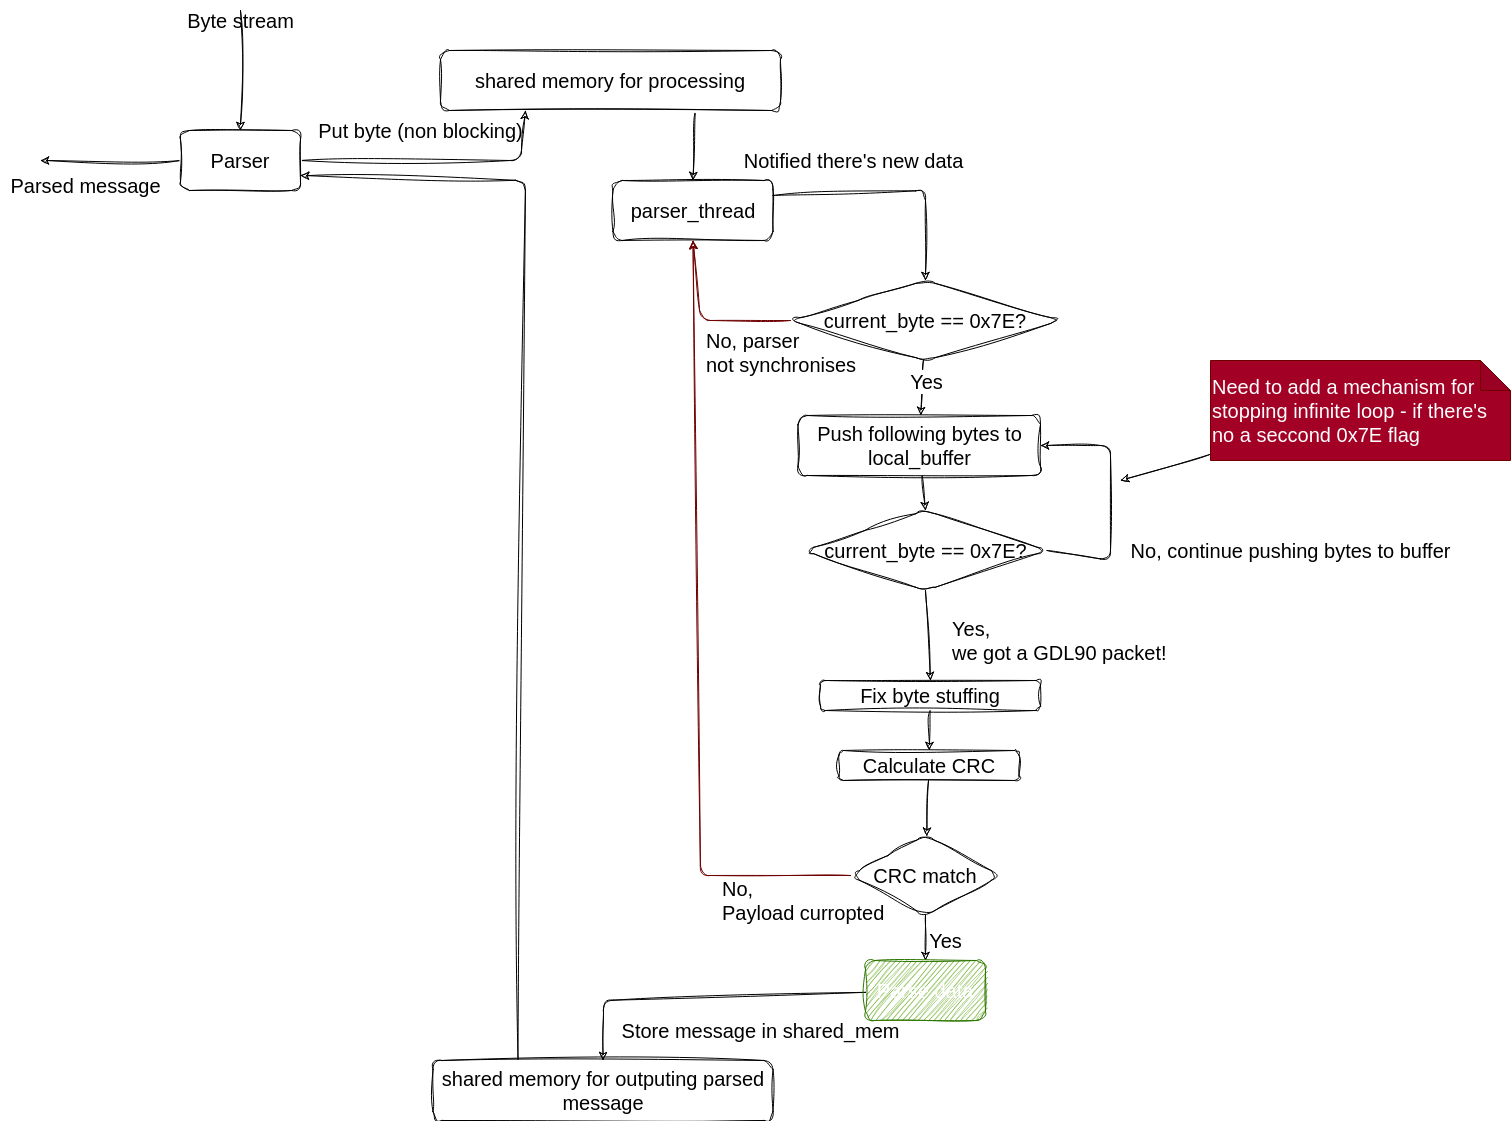

The diagram above was exported from draw.io. Its source (the exported page's mxGraphModel, read from the mxfile embedded in the PNG):
<mxGraphModel dx="4029" dy="1252" grid="1" gridSize="1" guides="1" tooltips="1" connect="1" arrows="1" fold="1" page="1" pageScale="1" pageWidth="827" pageHeight="1169" math="0" shadow="0">
  <root>
    <mxCell id="0" />
    <mxCell id="1" parent="0" />
    <mxCell id="8" style="edgeStyle=none;html=1;exitX=0.75;exitY=1;exitDx=0;exitDy=0;entryX=0.5;entryY=0;entryDx=0;entryDy=0;shadow=0;sketch=1;curveFitting=1;jiggle=2;fontSize=20;" parent="1" source="2" target="7" edge="1">
      <mxGeometry relative="1" as="geometry" />
    </mxCell>
    <mxCell id="2" value="shared memory for processing" style="rounded=1;whiteSpace=wrap;html=1;shadow=0;sketch=1;curveFitting=1;jiggle=2;fontSize=20;" parent="1" vertex="1">
      <mxGeometry x="330" y="70" width="340" height="60" as="geometry" />
    </mxCell>
    <mxCell id="4" style="edgeStyle=none;html=1;entryX=0.25;entryY=1;entryDx=0;entryDy=0;shadow=0;sketch=1;curveFitting=1;jiggle=2;fontSize=20;" parent="1" source="3" target="2" edge="1">
      <mxGeometry relative="1" as="geometry">
        <Array as="points">
          <mxPoint x="410" y="180" />
        </Array>
      </mxGeometry>
    </mxCell>
    <mxCell id="11" style="edgeStyle=none;html=1;shadow=0;sketch=1;curveFitting=1;jiggle=2;fontSize=20;" parent="1" source="3" edge="1">
      <mxGeometry relative="1" as="geometry">
        <mxPoint x="-70" y="180" as="targetPoint" />
      </mxGeometry>
    </mxCell>
    <mxCell id="3" value="Parser" style="rounded=1;whiteSpace=wrap;html=1;shadow=0;sketch=1;curveFitting=1;jiggle=2;fontSize=20;" parent="1" vertex="1">
      <mxGeometry x="70" y="150" width="120" height="60" as="geometry" />
    </mxCell>
    <mxCell id="5" value="Put byte (non blocking)" style="text;html=1;align=center;verticalAlign=middle;resizable=0;points=[];autosize=1;strokeColor=none;fillColor=none;shadow=0;sketch=1;curveFitting=1;jiggle=2;fontSize=20;" parent="1" vertex="1">
      <mxGeometry x="195" y="130" width="230" height="40" as="geometry" />
    </mxCell>
    <mxCell id="7" value="parser_thread" style="rounded=1;whiteSpace=wrap;html=1;shadow=0;sketch=1;curveFitting=1;jiggle=2;fontSize=20;" parent="1" vertex="1">
      <mxGeometry x="502.5" y="200" width="160" height="60" as="geometry" />
    </mxCell>
    <mxCell id="9" value="" style="endArrow=classic;html=1;entryX=0.5;entryY=0;entryDx=0;entryDy=0;shadow=0;sketch=1;curveFitting=1;jiggle=2;fontSize=20;" parent="1" target="3" edge="1">
      <mxGeometry width="50" height="50" relative="1" as="geometry">
        <mxPoint x="130" y="30" as="sourcePoint" />
        <mxPoint x="100" y="-10" as="targetPoint" />
      </mxGeometry>
    </mxCell>
    <mxCell id="10" value="Byte stream" style="text;html=1;align=center;verticalAlign=middle;resizable=0;points=[];autosize=1;strokeColor=none;fillColor=none;shadow=0;sketch=1;curveFitting=1;jiggle=2;fontSize=20;" parent="1" vertex="1">
      <mxGeometry x="65" y="20" width="130" height="40" as="geometry" />
    </mxCell>
    <mxCell id="12" value="Parsed message" style="text;html=1;align=center;verticalAlign=middle;resizable=0;points=[];autosize=1;strokeColor=none;fillColor=none;shadow=0;sketch=1;curveFitting=1;jiggle=2;fontSize=20;" parent="1" vertex="1">
      <mxGeometry x="-110" y="185" width="170" height="40" as="geometry" />
    </mxCell>
    <mxCell id="13" style="edgeStyle=none;html=1;entryX=0.5;entryY=0;entryDx=0;entryDy=0;shadow=0;sketch=1;curveFitting=1;jiggle=2;exitX=1;exitY=0.25;exitDx=0;exitDy=0;fontSize=20;" parent="1" source="7" target="24" edge="1">
      <mxGeometry relative="1" as="geometry">
        <Array as="points">
          <mxPoint x="815" y="210" />
        </Array>
      </mxGeometry>
    </mxCell>
    <mxCell id="16" style="edgeStyle=none;html=1;exitX=0.25;exitY=0;exitDx=0;exitDy=0;entryX=1;entryY=0.75;entryDx=0;entryDy=0;shadow=0;sketch=1;curveFitting=1;jiggle=2;fontSize=20;" parent="1" source="14" target="3" edge="1">
      <mxGeometry relative="1" as="geometry">
        <Array as="points">
          <mxPoint x="415" y="200" />
        </Array>
      </mxGeometry>
    </mxCell>
    <mxCell id="14" value="shared memory for outputing parsed message" style="rounded=1;whiteSpace=wrap;html=1;shadow=0;sketch=1;curveFitting=1;jiggle=2;fontSize=20;" parent="1" vertex="1">
      <mxGeometry x="322.5" y="1080" width="340" height="60" as="geometry" />
    </mxCell>
    <mxCell id="23" value="" style="edgeStyle=none;html=1;shadow=0;sketch=1;curveFitting=1;jiggle=2;fontSize=20;" edge="1" parent="1" source="19" target="22">
      <mxGeometry relative="1" as="geometry" />
    </mxCell>
    <mxCell id="19" value="Fix byte stuffing" style="rounded=1;whiteSpace=wrap;html=1;shadow=0;sketch=1;curveFitting=1;jiggle=2;fontSize=20;" vertex="1" parent="1">
      <mxGeometry x="710" y="700" width="220" height="30" as="geometry" />
    </mxCell>
    <mxCell id="43" value="" style="edgeStyle=none;sketch=1;html=1;shadow=0;fontSize=20;" edge="1" parent="1" source="22" target="42">
      <mxGeometry relative="1" as="geometry" />
    </mxCell>
    <mxCell id="22" value="Calculate CRC" style="rounded=1;whiteSpace=wrap;html=1;shadow=0;sketch=1;curveFitting=1;jiggle=2;fontSize=20;" vertex="1" parent="1">
      <mxGeometry x="728.5" y="770" width="180" height="30" as="geometry" />
    </mxCell>
    <mxCell id="25" style="edgeStyle=none;sketch=1;html=1;shadow=0;entryX=0.5;entryY=1;entryDx=0;entryDy=0;exitX=0;exitY=0.5;exitDx=0;exitDy=0;fillColor=#a20025;strokeColor=#6F0000;fontSize=20;" edge="1" parent="1" source="24" target="7">
      <mxGeometry relative="1" as="geometry">
        <mxPoint x="670" y="280" as="targetPoint" />
        <Array as="points">
          <mxPoint x="590" y="340" />
        </Array>
      </mxGeometry>
    </mxCell>
    <mxCell id="30" value="" style="edgeStyle=none;sketch=1;html=1;shadow=0;fontSize=20;" edge="1" parent="1" source="24" target="29">
      <mxGeometry relative="1" as="geometry" />
    </mxCell>
    <mxCell id="31" value="Yes" style="edgeLabel;html=1;align=center;verticalAlign=middle;resizable=0;points=[];fontSize=20;" vertex="1" connectable="0" parent="30">
      <mxGeometry x="-0.2481" y="3" relative="1" as="geometry">
        <mxPoint as="offset" />
      </mxGeometry>
    </mxCell>
    <mxCell id="24" value="current_byte == 0x7E?" style="rhombus;whiteSpace=wrap;html=1;rounded=1;shadow=0;sketch=1;curveFitting=1;jiggle=2;fontSize=20;" vertex="1" parent="1">
      <mxGeometry x="680" y="300" width="270" height="80" as="geometry" />
    </mxCell>
    <mxCell id="26" value="No, parser&lt;br style=&quot;font-size: 20px;&quot;&gt;not synchronises" style="text;html=1;align=left;verticalAlign=middle;resizable=0;points=[];autosize=1;strokeColor=none;fillColor=none;fontSize=20;" vertex="1" parent="1">
      <mxGeometry x="594" y="342" width="170" height="60" as="geometry" />
    </mxCell>
    <mxCell id="33" value="" style="edgeStyle=none;sketch=1;html=1;shadow=0;entryX=0.5;entryY=0;entryDx=0;entryDy=0;fontSize=20;" edge="1" parent="1" source="29" target="34">
      <mxGeometry relative="1" as="geometry">
        <mxPoint x="754.9999999999998" y="565" as="targetPoint" />
      </mxGeometry>
    </mxCell>
    <mxCell id="29" value="Push following bytes to local_buffer" style="whiteSpace=wrap;html=1;rounded=1;shadow=0;sketch=1;curveFitting=1;jiggle=2;fontSize=20;" vertex="1" parent="1">
      <mxGeometry x="687.5" y="435" width="242.5" height="60" as="geometry" />
    </mxCell>
    <mxCell id="35" style="edgeStyle=none;sketch=1;html=1;entryX=1;entryY=0.5;entryDx=0;entryDy=0;shadow=0;fontSize=20;exitX=1;exitY=0.5;exitDx=0;exitDy=0;" edge="1" parent="1" source="34" target="29">
      <mxGeometry relative="1" as="geometry">
        <Array as="points">
          <mxPoint x="1000" y="580" />
          <mxPoint x="1000" y="465" />
        </Array>
      </mxGeometry>
    </mxCell>
    <mxCell id="40" style="edgeStyle=none;sketch=1;html=1;entryX=0.5;entryY=0;entryDx=0;entryDy=0;shadow=0;fontSize=20;exitX=0.5;exitY=1;exitDx=0;exitDy=0;" edge="1" parent="1" source="34" target="19">
      <mxGeometry relative="1" as="geometry">
        <mxPoint x="818.9979508196725" y="619.8360655737706" as="sourcePoint" />
      </mxGeometry>
    </mxCell>
    <mxCell id="34" value="current_byte == 0x7E?" style="rhombus;whiteSpace=wrap;html=1;rounded=1;shadow=0;sketch=1;curveFitting=1;jiggle=2;fontSize=20;" vertex="1" parent="1">
      <mxGeometry x="693.5" y="530" width="243" height="80" as="geometry" />
    </mxCell>
    <mxCell id="36" value="No, continue pushing bytes to buffer" style="text;html=1;align=center;verticalAlign=middle;resizable=0;points=[];autosize=1;strokeColor=none;fillColor=none;fontSize=20;" vertex="1" parent="1">
      <mxGeometry x="1010" y="550" width="340" height="40" as="geometry" />
    </mxCell>
    <mxCell id="37" value="Notified there's new data" style="text;html=1;align=center;verticalAlign=middle;resizable=0;points=[];autosize=1;strokeColor=none;fillColor=none;fontSize=20;" vertex="1" parent="1">
      <mxGeometry x="622.5" y="160" width="240" height="40" as="geometry" />
    </mxCell>
    <mxCell id="39" style="edgeStyle=none;sketch=1;html=1;shadow=0;fontSize=20;" edge="1" parent="1" source="38">
      <mxGeometry relative="1" as="geometry">
        <mxPoint x="1010" y="500" as="targetPoint" />
      </mxGeometry>
    </mxCell>
    <mxCell id="38" value="Need to add a mechanism for stopping infinite loop - if there's no a seccond 0x7E flag" style="shape=note;whiteSpace=wrap;html=1;backgroundOutline=1;darkOpacity=0.05;rounded=1;shadow=0;fillColor=#a20025;fontColor=#ffffff;strokeColor=#6F0000;align=left;fontSize=20;" vertex="1" parent="1">
      <mxGeometry x="1100" y="380" width="300" height="100" as="geometry" />
    </mxCell>
    <mxCell id="41" value="Yes,&lt;br style=&quot;font-size: 20px;&quot;&gt;we got a GDL90 packet!" style="text;html=1;align=left;verticalAlign=middle;resizable=0;points=[];autosize=1;strokeColor=none;fillColor=none;fontSize=20;" vertex="1" parent="1">
      <mxGeometry x="840" y="630" width="240" height="60" as="geometry" />
    </mxCell>
    <mxCell id="44" style="edgeStyle=none;sketch=1;html=1;shadow=0;entryX=0.5;entryY=1;entryDx=0;entryDy=0;fillColor=#a20025;strokeColor=#6F0000;fontSize=20;" edge="1" parent="1" source="42" target="7">
      <mxGeometry relative="1" as="geometry">
        <mxPoint x="580" y="270" as="targetPoint" />
        <Array as="points">
          <mxPoint x="590" y="895" />
        </Array>
      </mxGeometry>
    </mxCell>
    <mxCell id="47" value="" style="edgeStyle=none;sketch=1;html=1;shadow=0;fontSize=20;" edge="1" parent="1" source="42" target="46">
      <mxGeometry relative="1" as="geometry" />
    </mxCell>
    <mxCell id="42" value="CRC match" style="rhombus;whiteSpace=wrap;html=1;rounded=1;shadow=0;sketch=1;curveFitting=1;jiggle=2;fontSize=20;" vertex="1" parent="1">
      <mxGeometry x="740" y="855" width="150" height="80" as="geometry" />
    </mxCell>
    <mxCell id="45" value="No,&lt;br style=&quot;font-size: 20px;&quot;&gt;Payload curropted" style="text;html=1;align=left;verticalAlign=middle;resizable=0;points=[];autosize=1;strokeColor=none;fillColor=none;fontSize=20;" vertex="1" parent="1">
      <mxGeometry x="610" y="890" width="190" height="60" as="geometry" />
    </mxCell>
    <mxCell id="51" style="edgeStyle=none;sketch=1;html=1;entryX=0.5;entryY=0;entryDx=0;entryDy=0;shadow=0;fontSize=20;" edge="1" parent="1" source="46" target="14">
      <mxGeometry relative="1" as="geometry">
        <Array as="points">
          <mxPoint x="493" y="1020" />
        </Array>
      </mxGeometry>
    </mxCell>
    <mxCell id="46" value="Parse data" style="whiteSpace=wrap;html=1;rounded=1;shadow=0;sketch=1;curveFitting=1;jiggle=2;fillColor=#60a917;fontColor=#ffffff;strokeColor=#2D7600;fontSize=20;" vertex="1" parent="1">
      <mxGeometry x="755" y="980" width="120" height="60" as="geometry" />
    </mxCell>
    <mxCell id="52" value="&lt;font style=&quot;font-size: 20px;&quot;&gt;Store message in shared_mem&lt;/font&gt;" style="text;html=1;align=center;verticalAlign=middle;resizable=0;points=[];autosize=1;strokeColor=none;fillColor=none;fontSize=20;" vertex="1" parent="1">
      <mxGeometry x="500" y="1030" width="300" height="40" as="geometry" />
    </mxCell>
    <mxCell id="NYN4UdfgHW3_LgiTqDc8-62" value="Yes" style="text;html=1;align=center;verticalAlign=middle;resizable=0;points=[];autosize=1;strokeColor=none;fillColor=none;fontSize=20;rounded=1;shadow=0;" vertex="1" parent="1">
      <mxGeometry x="805" y="940" width="60" height="40" as="geometry" />
    </mxCell>
  </root>
</mxGraphModel>